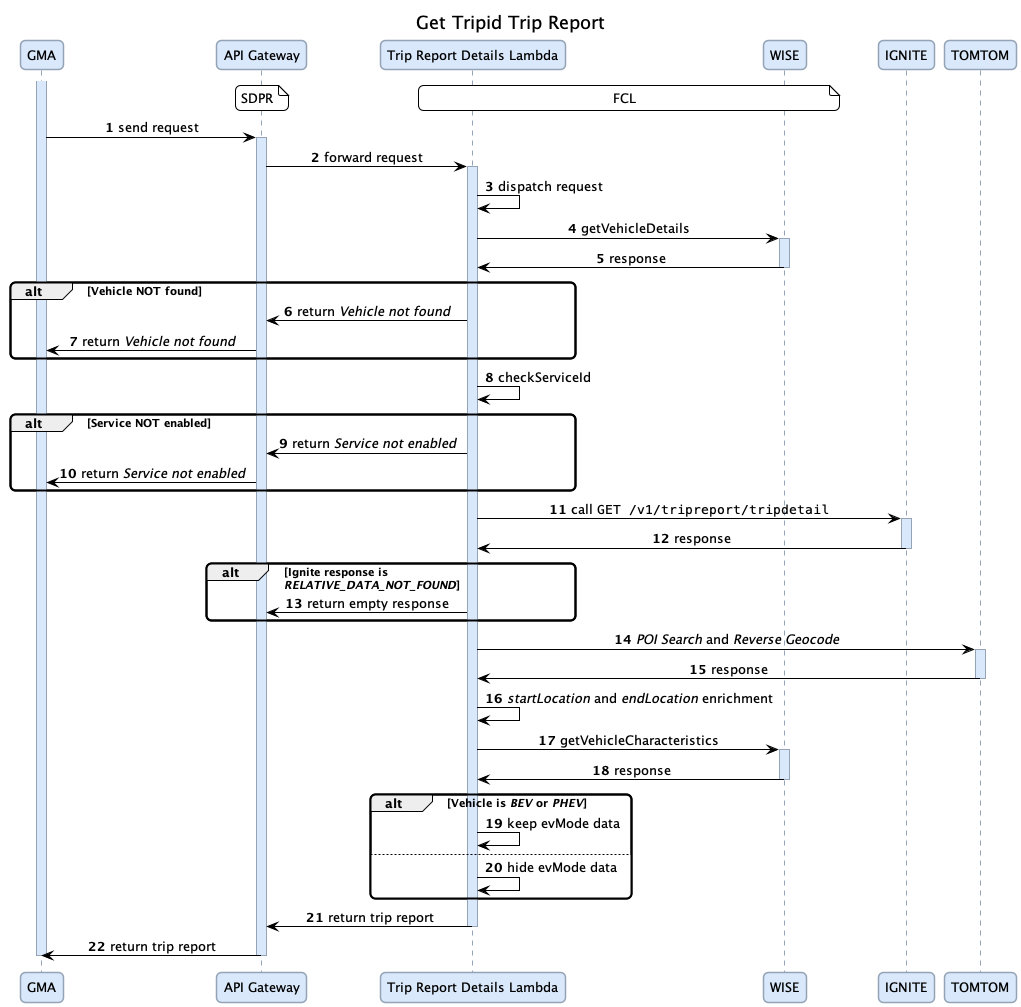

The diagram above was rendered by PlantUML. Its source (embedded in the PNG):
@startuml

title Get Tripid Trip Report

autonumber

skinparam roundcorner 10
skinparam shadowing false
skinparam sequence {
  ArrowColor Black
  LifeLineBorderColor #94a4b6
  LifeLineBackgroundColor #d9e8fb
  ParticipantBorderColor #94a4b6
  ParticipantBackgroundColor #d9e8fb
  ParticipantFontSize 13
  MessageAlign center
  NoteBorderColor blue
}
skinparam Note {
  BorderColor black
  BackgroundColor white
}

participant "GMA" as GMA
participant "API Gateway" as API
participant "Trip Report Details Lambda" as Lambda
participant "WISE" as WISE
participant "IGNITE" as IGNITE
participant "TOMTOM" as TOMTOM

note over API: SDPR
/ note over Lambda, WISE: FCL

activate GMA
GMA -> API: send request

activate API
API -> Lambda: forward request

activate Lambda
Lambda -> Lambda: dispatch request

Lambda -> WISE: getVehicleDetails
activate WISE
WISE -> Lambda: response
deactivate WISE

alt Vehicle NOT found
  Lambda -> API: return //Vehicle not found//
  API -> GMA: return //Vehicle not found//
end

Lambda -> Lambda: checkServiceId

alt Service NOT enabled
  Lambda -> API: return //Service not enabled//
  API -> GMA: return //Service not enabled//
end

Lambda -> IGNITE: call ""GET /v1/tripreport/tripdetail""
activate IGNITE
IGNITE -> Lambda: response
deactivate IGNITE

alt Ignite response is\n//RELATIVE_DATA_NOT_FOUND//
  Lambda -> API: return empty response
end

Lambda -> TOMTOM: //POI Search// and //Reverse Geocode//
activate TOMTOM
TOMTOM -> Lambda: response
deactivate TOMTOM

Lambda -> Lambda: //startLocation// and //endLocation// enrichment

Lambda -> WISE: getVehicleCharacteristics
activate WISE
WISE -> Lambda: response
deactivate WISE

alt Vehicle is //BEV// or //PHEV//
  Lambda -> Lambda: keep evMode data
else
  Lambda -> Lambda: hide evMode data
end

Lambda -> API: return trip report
deactivate Lambda

API -> GMA: return trip report
deactivate API

deactivate GMA

@enduml